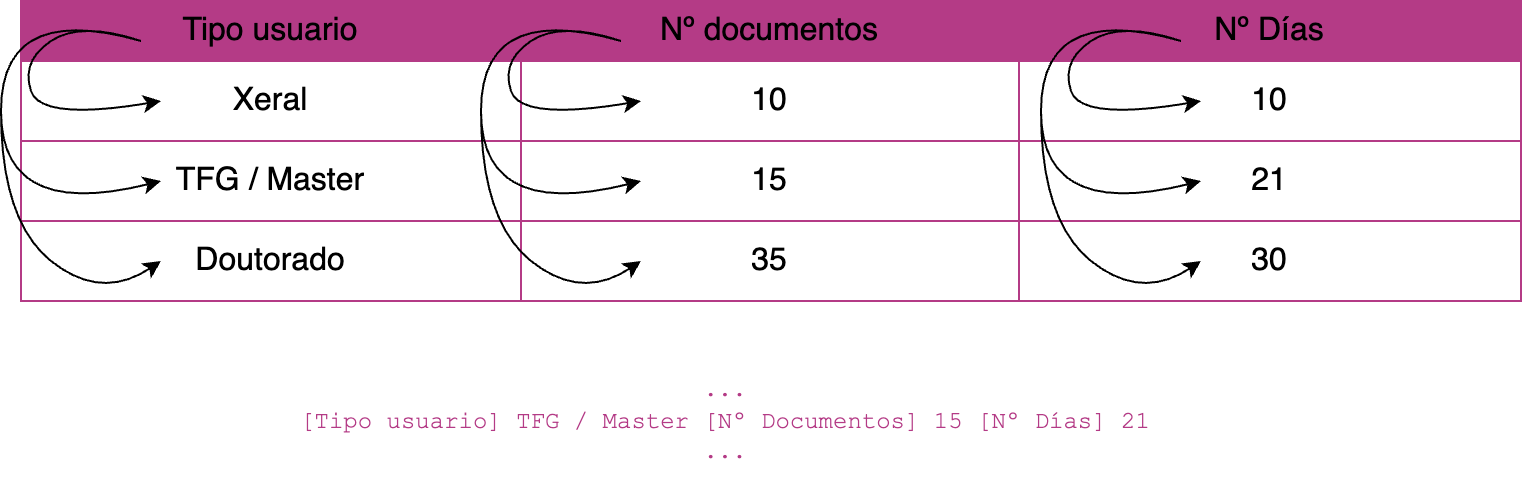

The diagram above was exported from draw.io. Its source (the exported page's mxGraphModel, read from the mxfile embedded in the PNG):
<mxGraphModel dx="989" dy="606" grid="1" gridSize="10" guides="1" tooltips="1" connect="1" arrows="1" fold="1" page="1" pageScale="1" pageWidth="827" pageHeight="1169" math="0" shadow="0">
  <root>
    <mxCell id="0" />
    <mxCell id="1" parent="0" />
    <mxCell id="H86qmmtz4VI2sdtiRy90-2" value="" style="shape=table;startSize=0;container=1;collapsible=0;childLayout=tableLayout;fontSize=16;fontFamily=Times New Roman;fillColor=default;fontColor=#ffffff;strokeColor=#B43B86;" vertex="1" parent="1">
      <mxGeometry x="250" y="260" width="750" height="150" as="geometry" />
    </mxCell>
    <mxCell id="H86qmmtz4VI2sdtiRy90-3" value="" style="shape=tableRow;horizontal=0;startSize=0;swimlaneHead=0;swimlaneBody=0;strokeColor=default;top=0;left=0;bottom=0;right=0;collapsible=0;dropTarget=0;fillColor=none;points=[[0,0.5],[1,0.5]];portConstraint=eastwest;fontSize=16;perimeterSpacing=5;" vertex="1" parent="H86qmmtz4VI2sdtiRy90-2">
      <mxGeometry width="750" height="30" as="geometry" />
    </mxCell>
    <mxCell id="H86qmmtz4VI2sdtiRy90-4" value="Tipo usuario" style="shape=partialRectangle;html=1;whiteSpace=wrap;connectable=0;strokeColor=#b85450;overflow=hidden;fillColor=#B43B86;top=0;left=0;bottom=0;right=0;pointerEvents=1;fontSize=16;perimeterSpacing=6;" vertex="1" parent="H86qmmtz4VI2sdtiRy90-3">
      <mxGeometry width="250" height="30" as="geometry">
        <mxRectangle width="250" height="30" as="alternateBounds" />
      </mxGeometry>
    </mxCell>
    <mxCell id="H86qmmtz4VI2sdtiRy90-5" value="Nº documentos" style="shape=partialRectangle;html=1;whiteSpace=wrap;connectable=0;strokeColor=#b85450;overflow=hidden;fillColor=#B43B86;top=0;left=0;bottom=0;right=0;pointerEvents=1;fontSize=16;perimeterSpacing=6;" vertex="1" parent="H86qmmtz4VI2sdtiRy90-3">
      <mxGeometry x="250" width="249" height="30" as="geometry">
        <mxRectangle width="249" height="30" as="alternateBounds" />
      </mxGeometry>
    </mxCell>
    <mxCell id="H86qmmtz4VI2sdtiRy90-6" value="Nº Días" style="shape=partialRectangle;html=1;whiteSpace=wrap;connectable=0;strokeColor=#b85450;overflow=hidden;fillColor=#B43B86;top=0;left=0;bottom=0;right=0;pointerEvents=1;fontSize=16;perimeterSpacing=6;" vertex="1" parent="H86qmmtz4VI2sdtiRy90-3">
      <mxGeometry x="499" width="251" height="30" as="geometry">
        <mxRectangle width="251" height="30" as="alternateBounds" />
      </mxGeometry>
    </mxCell>
    <mxCell id="H86qmmtz4VI2sdtiRy90-15" value="" style="shape=tableRow;horizontal=0;startSize=0;swimlaneHead=0;swimlaneBody=0;top=0;left=0;bottom=0;right=0;collapsible=0;dropTarget=0;points=[[0,0.5],[1,0.5]];portConstraint=eastwest;fontSize=16;strokeColor=default;gradientColor=none;fillColor=none;" vertex="1" parent="H86qmmtz4VI2sdtiRy90-2">
      <mxGeometry y="30" width="750" height="40" as="geometry" />
    </mxCell>
    <mxCell id="H86qmmtz4VI2sdtiRy90-16" value="Xeral" style="shape=partialRectangle;html=1;whiteSpace=wrap;connectable=0;strokeColor=inherit;overflow=hidden;fillColor=none;top=0;left=0;bottom=0;right=0;pointerEvents=1;fontSize=16;" vertex="1" parent="H86qmmtz4VI2sdtiRy90-15">
      <mxGeometry width="250" height="40" as="geometry">
        <mxRectangle width="250" height="40" as="alternateBounds" />
      </mxGeometry>
    </mxCell>
    <mxCell id="H86qmmtz4VI2sdtiRy90-17" value="10" style="shape=partialRectangle;html=1;whiteSpace=wrap;connectable=0;strokeColor=inherit;overflow=hidden;fillColor=none;top=0;left=0;bottom=0;right=0;pointerEvents=1;fontSize=16;" vertex="1" parent="H86qmmtz4VI2sdtiRy90-15">
      <mxGeometry x="250" width="249" height="40" as="geometry">
        <mxRectangle width="249" height="40" as="alternateBounds" />
      </mxGeometry>
    </mxCell>
    <mxCell id="H86qmmtz4VI2sdtiRy90-18" value="10" style="shape=partialRectangle;html=1;whiteSpace=wrap;connectable=0;strokeColor=inherit;overflow=hidden;fillColor=none;top=0;left=0;bottom=0;right=0;pointerEvents=1;fontSize=16;" vertex="1" parent="H86qmmtz4VI2sdtiRy90-15">
      <mxGeometry x="499" width="251" height="40" as="geometry">
        <mxRectangle width="251" height="40" as="alternateBounds" />
      </mxGeometry>
    </mxCell>
    <mxCell id="H86qmmtz4VI2sdtiRy90-7" value="" style="shape=tableRow;horizontal=0;startSize=0;swimlaneHead=0;swimlaneBody=0;strokeColor=inherit;top=0;left=0;bottom=0;right=0;collapsible=0;dropTarget=0;fillColor=none;points=[[0,0.5],[1,0.5]];portConstraint=eastwest;fontSize=16;" vertex="1" parent="H86qmmtz4VI2sdtiRy90-2">
      <mxGeometry y="70" width="750" height="40" as="geometry" />
    </mxCell>
    <mxCell id="H86qmmtz4VI2sdtiRy90-8" value="TFG / Master" style="shape=partialRectangle;html=1;whiteSpace=wrap;connectable=0;overflow=hidden;top=0;left=0;bottom=0;right=0;pointerEvents=1;fontSize=16;strokeColor=default;gradientColor=none;fillColor=none;" vertex="1" parent="H86qmmtz4VI2sdtiRy90-7">
      <mxGeometry width="250" height="40" as="geometry">
        <mxRectangle width="250" height="40" as="alternateBounds" />
      </mxGeometry>
    </mxCell>
    <mxCell id="H86qmmtz4VI2sdtiRy90-9" value="15" style="shape=partialRectangle;html=1;whiteSpace=wrap;connectable=0;overflow=hidden;top=0;left=0;bottom=0;right=0;pointerEvents=1;fontSize=16;strokeColor=default;gradientColor=none;fillColor=none;" vertex="1" parent="H86qmmtz4VI2sdtiRy90-7">
      <mxGeometry x="250" width="249" height="40" as="geometry">
        <mxRectangle width="249" height="40" as="alternateBounds" />
      </mxGeometry>
    </mxCell>
    <mxCell id="H86qmmtz4VI2sdtiRy90-10" value="21" style="shape=partialRectangle;html=1;whiteSpace=wrap;connectable=0;overflow=hidden;top=0;left=0;bottom=0;right=0;pointerEvents=1;fontSize=16;strokeColor=default;gradientColor=none;fillColor=none;" vertex="1" parent="H86qmmtz4VI2sdtiRy90-7">
      <mxGeometry x="499" width="251" height="40" as="geometry">
        <mxRectangle width="251" height="40" as="alternateBounds" />
      </mxGeometry>
    </mxCell>
    <mxCell id="H86qmmtz4VI2sdtiRy90-11" value="" style="shape=tableRow;horizontal=0;startSize=0;swimlaneHead=0;swimlaneBody=0;strokeColor=inherit;top=0;left=0;bottom=0;right=0;collapsible=0;dropTarget=0;fillColor=none;points=[[0,0.5],[1,0.5]];portConstraint=eastwest;fontSize=16;" vertex="1" parent="H86qmmtz4VI2sdtiRy90-2">
      <mxGeometry y="110" width="750" height="40" as="geometry" />
    </mxCell>
    <mxCell id="H86qmmtz4VI2sdtiRy90-12" value="Doutorado" style="shape=partialRectangle;html=1;whiteSpace=wrap;connectable=0;overflow=hidden;top=0;left=0;bottom=0;right=0;pointerEvents=1;fontSize=16;strokeColor=default;gradientColor=none;fillColor=none;" vertex="1" parent="H86qmmtz4VI2sdtiRy90-11">
      <mxGeometry width="250" height="40" as="geometry">
        <mxRectangle width="250" height="40" as="alternateBounds" />
      </mxGeometry>
    </mxCell>
    <mxCell id="H86qmmtz4VI2sdtiRy90-13" value="35" style="shape=partialRectangle;html=1;whiteSpace=wrap;connectable=0;overflow=hidden;top=0;left=0;bottom=0;right=0;pointerEvents=1;fontSize=16;strokeColor=default;gradientColor=none;fillColor=none;" vertex="1" parent="H86qmmtz4VI2sdtiRy90-11">
      <mxGeometry x="250" width="249" height="40" as="geometry">
        <mxRectangle width="249" height="40" as="alternateBounds" />
      </mxGeometry>
    </mxCell>
    <mxCell id="H86qmmtz4VI2sdtiRy90-14" value="30" style="shape=partialRectangle;html=1;whiteSpace=wrap;connectable=0;overflow=hidden;top=0;left=0;bottom=0;right=0;pointerEvents=1;fontSize=16;strokeColor=default;gradientColor=none;fillColor=none;" vertex="1" parent="H86qmmtz4VI2sdtiRy90-11">
      <mxGeometry x="499" width="251" height="40" as="geometry">
        <mxRectangle width="251" height="40" as="alternateBounds" />
      </mxGeometry>
    </mxCell>
    <mxCell id="H86qmmtz4VI2sdtiRy90-20" value="" style="curved=1;endArrow=classic;html=1;rounded=0;" edge="1" parent="1">
      <mxGeometry width="50" height="50" relative="1" as="geometry">
        <mxPoint x="550" y="280" as="sourcePoint" />
        <mxPoint x="560" y="350" as="targetPoint" />
        <Array as="points">
          <mxPoint x="480" y="260" />
          <mxPoint x="480" y="370" />
        </Array>
      </mxGeometry>
    </mxCell>
    <mxCell id="H86qmmtz4VI2sdtiRy90-22" value="" style="curved=1;endArrow=classic;html=1;rounded=0;" edge="1" parent="1">
      <mxGeometry width="50" height="50" relative="1" as="geometry">
        <mxPoint x="550" y="280" as="sourcePoint" />
        <mxPoint x="560" y="310" as="targetPoint" />
        <Array as="points">
          <mxPoint x="520" y="270" />
          <mxPoint x="490" y="290" />
          <mxPoint x="500" y="320" />
        </Array>
      </mxGeometry>
    </mxCell>
    <mxCell id="H86qmmtz4VI2sdtiRy90-23" value="" style="curved=1;endArrow=classic;html=1;rounded=0;" edge="1" parent="1">
      <mxGeometry width="50" height="50" relative="1" as="geometry">
        <mxPoint x="550" y="280" as="sourcePoint" />
        <mxPoint x="560" y="390" as="targetPoint" />
        <Array as="points">
          <mxPoint x="480" y="260" />
          <mxPoint x="480" y="370" />
          <mxPoint x="530" y="410" />
        </Array>
      </mxGeometry>
    </mxCell>
    <mxCell id="H86qmmtz4VI2sdtiRy90-25" value="" style="curved=1;endArrow=classic;html=1;rounded=0;" edge="1" parent="1">
      <mxGeometry width="50" height="50" relative="1" as="geometry">
        <mxPoint x="830" y="280" as="sourcePoint" />
        <mxPoint x="840" y="350" as="targetPoint" />
        <Array as="points">
          <mxPoint x="760" y="260" />
          <mxPoint x="760" y="370" />
        </Array>
      </mxGeometry>
    </mxCell>
    <mxCell id="H86qmmtz4VI2sdtiRy90-26" value="" style="curved=1;endArrow=classic;html=1;rounded=0;" edge="1" parent="1">
      <mxGeometry width="50" height="50" relative="1" as="geometry">
        <mxPoint x="830" y="280" as="sourcePoint" />
        <mxPoint x="840" y="310" as="targetPoint" />
        <Array as="points">
          <mxPoint x="800" y="270" />
          <mxPoint x="770" y="290" />
          <mxPoint x="780" y="320" />
        </Array>
      </mxGeometry>
    </mxCell>
    <mxCell id="H86qmmtz4VI2sdtiRy90-27" value="" style="curved=1;endArrow=classic;html=1;rounded=0;" edge="1" parent="1">
      <mxGeometry width="50" height="50" relative="1" as="geometry">
        <mxPoint x="830" y="280" as="sourcePoint" />
        <mxPoint x="840" y="390" as="targetPoint" />
        <Array as="points">
          <mxPoint x="760" y="260" />
          <mxPoint x="760" y="370" />
          <mxPoint x="810" y="410" />
        </Array>
      </mxGeometry>
    </mxCell>
    <mxCell id="H86qmmtz4VI2sdtiRy90-28" value="" style="curved=1;endArrow=classic;html=1;rounded=0;" edge="1" parent="1">
      <mxGeometry width="50" height="50" relative="1" as="geometry">
        <mxPoint x="310" y="280" as="sourcePoint" />
        <mxPoint x="320" y="350" as="targetPoint" />
        <Array as="points">
          <mxPoint x="240" y="260" />
          <mxPoint x="240" y="370" />
        </Array>
      </mxGeometry>
    </mxCell>
    <mxCell id="H86qmmtz4VI2sdtiRy90-29" value="" style="curved=1;endArrow=classic;html=1;rounded=0;" edge="1" parent="1">
      <mxGeometry width="50" height="50" relative="1" as="geometry">
        <mxPoint x="310" y="280" as="sourcePoint" />
        <mxPoint x="320" y="310" as="targetPoint" />
        <Array as="points">
          <mxPoint x="280" y="270" />
          <mxPoint x="250" y="290" />
          <mxPoint x="260" y="320" />
        </Array>
      </mxGeometry>
    </mxCell>
    <mxCell id="H86qmmtz4VI2sdtiRy90-30" value="" style="curved=1;endArrow=classic;html=1;rounded=0;" edge="1" parent="1">
      <mxGeometry width="50" height="50" relative="1" as="geometry">
        <mxPoint x="310" y="280" as="sourcePoint" />
        <mxPoint x="320" y="390" as="targetPoint" />
        <Array as="points">
          <mxPoint x="240" y="260" />
          <mxPoint x="240" y="370" />
          <mxPoint x="290" y="410" />
        </Array>
      </mxGeometry>
    </mxCell>
    <mxCell id="H86qmmtz4VI2sdtiRy90-31" value="&lt;font style=&quot;color: light-dark(rgb(180, 59, 134), rgb(255, 255, 255));&quot; face=&quot;Courier New&quot;&gt;...&lt;br&gt;[Tipo usuario] TFG / Master [Nº Documentos] 15 [Nº Días] 21&lt;br&gt;...&lt;/font&gt;" style="text;html=1;align=center;verticalAlign=middle;resizable=0;points=[];autosize=1;strokeColor=none;fillColor=none;" vertex="1" parent="1">
      <mxGeometry x="377" y="440" width="450" height="60" as="geometry" />
    </mxCell>
  </root>
</mxGraphModel>